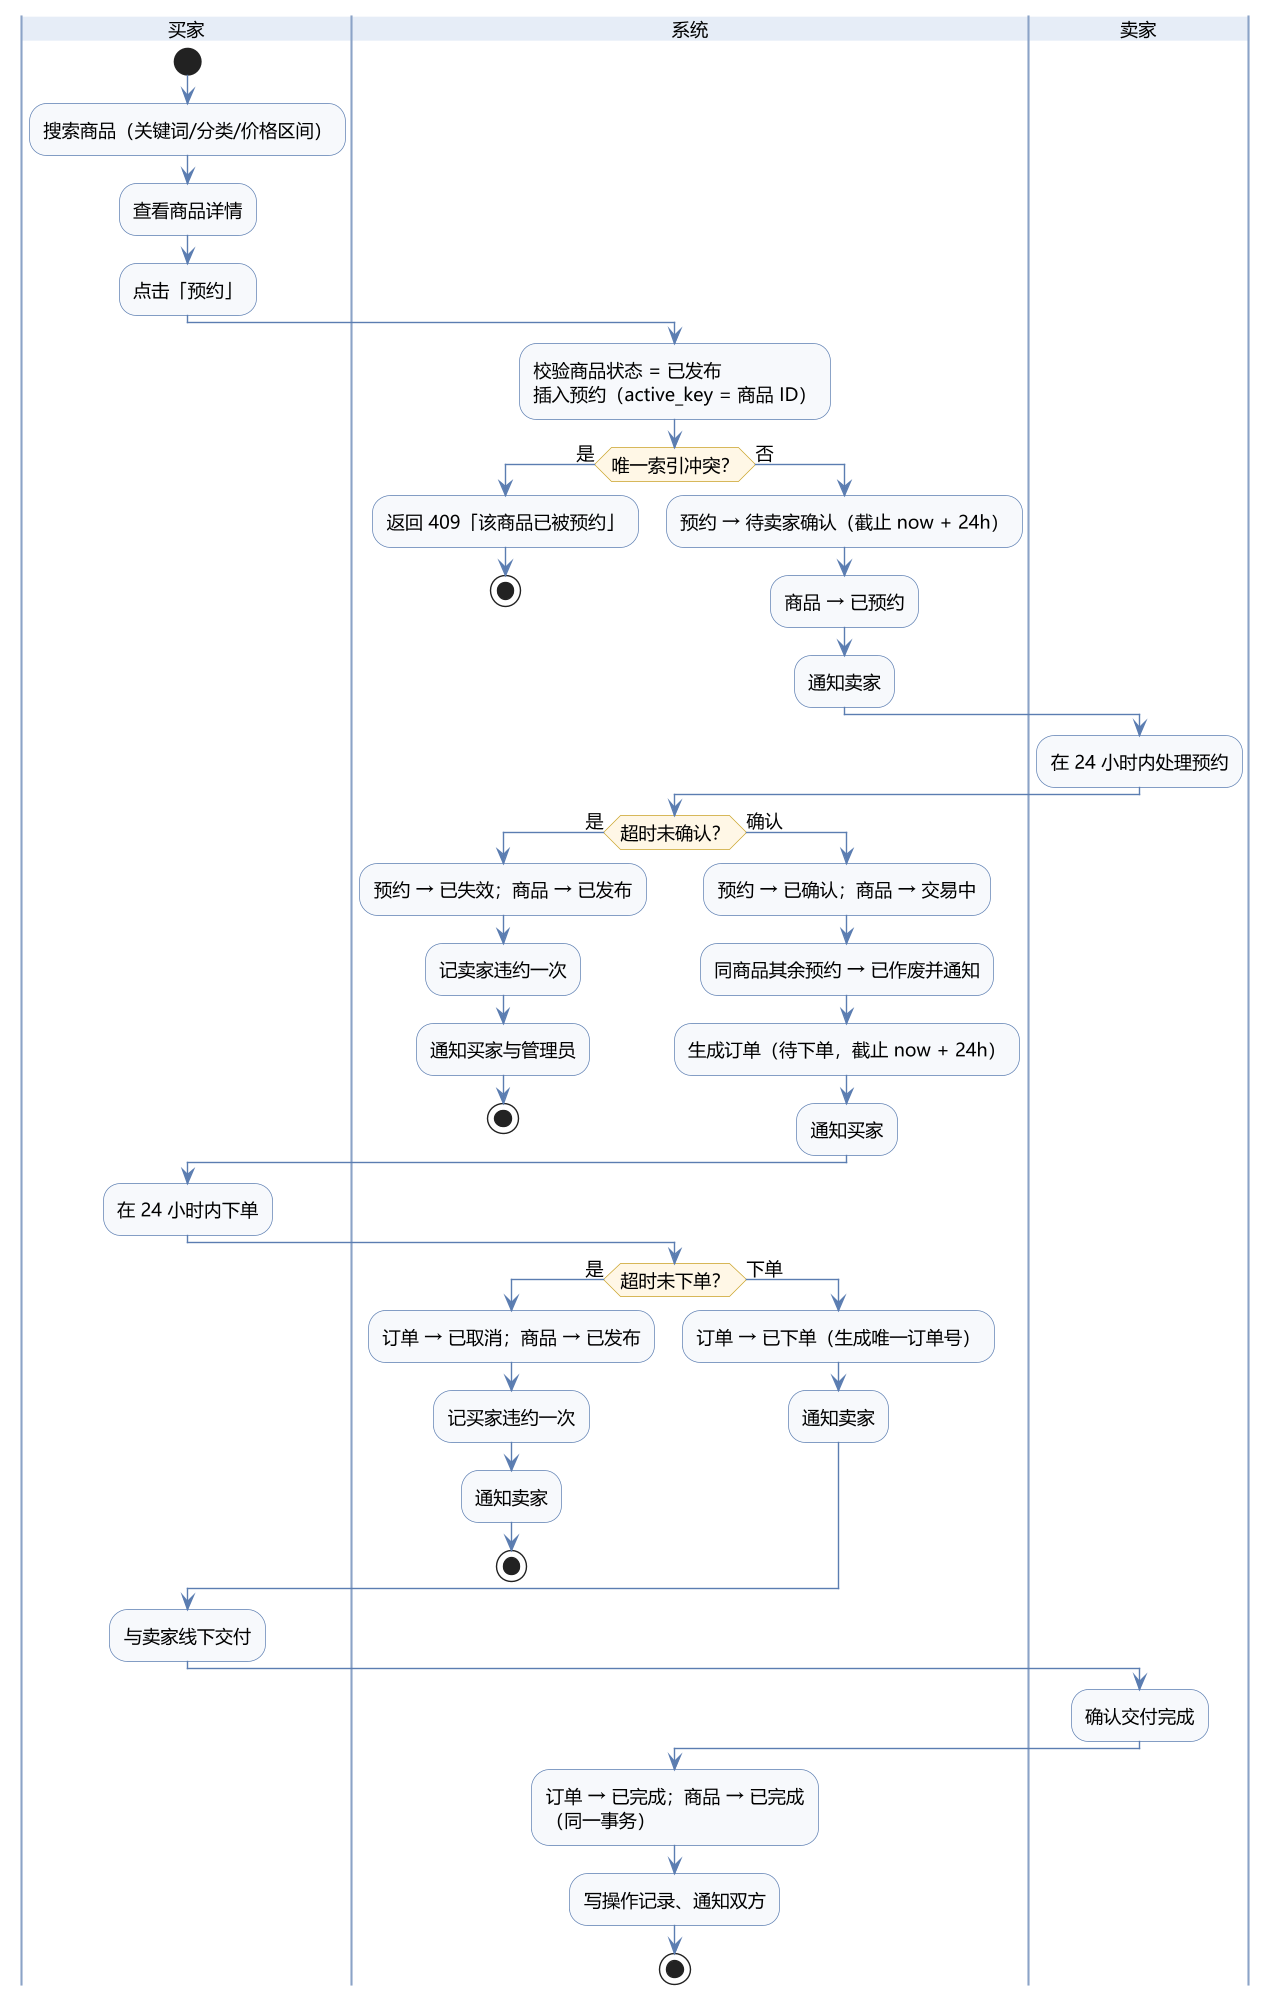

The diagram above was rendered by PlantUML. Its source (embedded in the PNG):
@startuml
' ============================================================
' 二手交易系统 UML 活动图（二）：预约 → 确认 → 下单 → 交付主流程
' ============================================================
skinparam backgroundColor #FFFFFF
skinparam shadowing false
skinparam defaultFontName "Microsoft YaHei"
skinparam defaultFontSize 13
skinparam activity {
  BackgroundColor #F7F9FC
  BorderColor #5B7DB1
  ArrowColor #5B7DB1
  DiamondBackgroundColor #FFF7E6
  DiamondBorderColor #C9A227
}
skinparam swimlane {
  BorderColor #8BA3C7
  TitleBackgroundColor #E6EDF7
}
scale 1.4

|买家|
start
:搜索商品（关键词/分类/价格区间）;
:查看商品详情;
:点击「预约」;
|系统|
:校验商品状态 = 已发布\n插入预约（active_key = 商品 ID）;
if (唯一索引冲突？) then (是)
  :返回 409「该商品已被预约」;
  stop
else (否)
  :预约 → 待卖家确认（截止 now + 24h）;
  :商品 → 已预约;
  :通知卖家;
endif
|卖家|
:在 24 小时内处理预约;
|系统|
if (超时未确认？) then (是)
  :预约 → 已失效；商品 → 已发布;
  :记卖家违约一次;
  :通知买家与管理员;
  stop
else (确认)
  :预约 → 已确认；商品 → 交易中;
  :同商品其余预约 → 已作废并通知;
  :生成订单（待下单，截止 now + 24h）;
  :通知买家;
endif
|买家|
:在 24 小时内下单;
|系统|
if (超时未下单？) then (是)
  :订单 → 已取消；商品 → 已发布;
  :记买家违约一次;
  :通知卖家;
  stop
else (下单)
  :订单 → 已下单（生成唯一订单号）;
  :通知卖家;
endif
|买家|
:与卖家线下交付;
|卖家|
:确认交付完成;
|系统|
:订单 → 已完成；商品 → 已完成\n（同一事务）;
:写操作记录、通知双方;
stop

@enduml